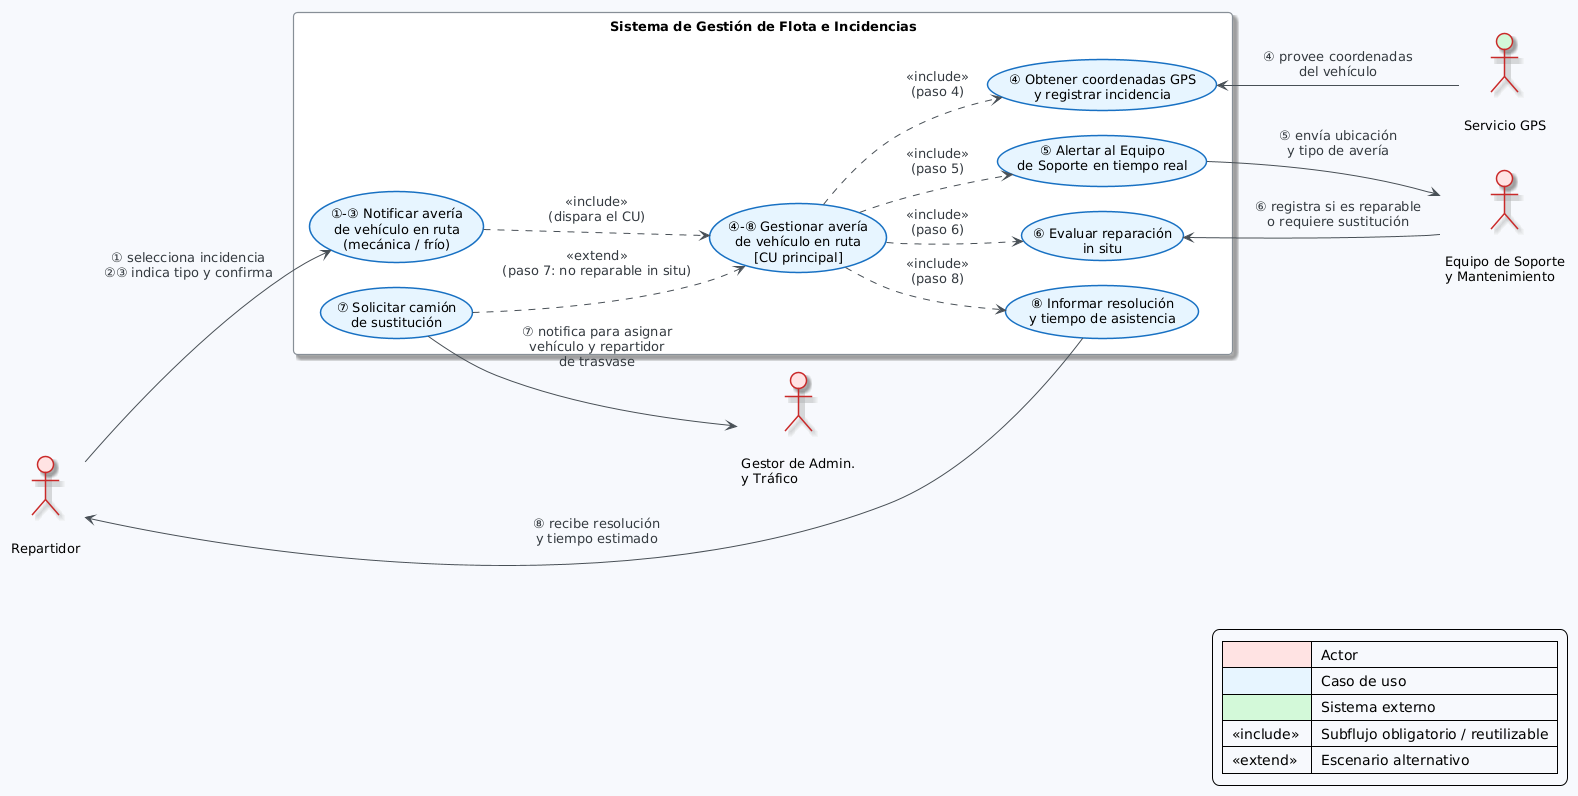

The diagram above was rendered by PlantUML. Its source (embedded in the PNG):
@startuml
!theme plain
skinparam backgroundColor #F7F9FC
skinparam shadowing true
skinparam defaultFontName "DejaVu Sans"
skinparam defaultFontSize 13
skinparam ArrowColor #495057
skinparam ArrowFontColor #343A40
skinparam nodesep 25
skinparam ranksep 25
skinparam padding 5

skinparam actor {
  BackgroundColor #FFE3E3
  BorderColor #C92A2A
  BorderThickness 1.5
}
skinparam usecase {
  BackgroundColor #E7F5FF
  BorderColor #1971C2
  BorderThickness 1.5
  RoundCorner 18
}
skinparam note {
  BackgroundColor #FFF9DB
  BorderColor #E67700
}
skinparam rectangle {
  BackgroundColor #FFFFFF
  BorderColor #868E96
  BorderThickness 1.2
  RoundCorner 8
}

left to right direction

actor "\nRepartidor" as REP
actor "\nGestor de Admin.\ny Tráfico" as GAT
actor "\nServicio GPS" as GPS #D3F9D8
actor "\nEquipo de Soporte\ny Mantenimiento" as SUP

rectangle "Sistema de Gestión de Flota e Incidencias" {

  usecase "①-③ Notificar avería\nde vehículo en ruta\n(mecánica / frío)" as UC_NOTIF
  usecase "④-⑧ Gestionar avería\nde vehículo en ruta\n[CU principal]" as UC_MAIN
  usecase "④ Obtener coordenadas GPS\ny registrar incidencia" as UC_GPS
  usecase "⑤ Alertar al Equipo\nde Soporte en tiempo real" as UC_ALERT
  usecase "⑥ Evaluar reparación\nin situ" as UC_EVAL
  usecase "⑦ Solicitar camión\nde sustitución" as UC_SUST
  usecase "⑧ Informar resolución\ny tiempo de asistencia" as UC_INF
}

' --- Asociaciones actor <-> CU ---
REP --> UC_NOTIF : ① selecciona incidencia\n②③ indica tipo y confirma
REP <-- UC_INF   : ⑧ recibe resolución\ny tiempo estimado

UC_GPS <-- GPS   : ④ provee coordenadas\ndel vehículo
UC_ALERT --> SUP : ⑤ envía ubicación\ny tipo de avería
UC_EVAL <-- SUP  : ⑥ registra si es reparable\no requiere sustitución

UC_SUST -down-> GAT : ⑦ notifica para asignar\nvehículo y repartidor\nde trasvase

' --- Includes: subflujos obligatorios / reutilizables ---
UC_NOTIF ..> UC_MAIN : <<include>>\n(dispara el CU)
UC_MAIN ..> UC_GPS   : <<include>>\n(paso 4)
UC_MAIN ..> UC_ALERT : <<include>>\n(paso 5)
UC_MAIN ..> UC_EVAL  : <<include>>\n(paso 6)
UC_MAIN ..> UC_INF   : <<include>>\n(paso 8)

' --- Extends: escenario alternativo ---
UC_SUST ..> UC_MAIN : <<extend>>\n(paso 7: no reparable in situ)

legend right
  |<#FFE3E3>| Actor |
  |<#E7F5FF>| Caso de uso |
  |<#D3F9D8>| Sistema externo |
  | <<include>> | Subflujo obligatorio / reutilizable |
  | <<extend>>  | Escenario alternativo |
endlegend
@enduml